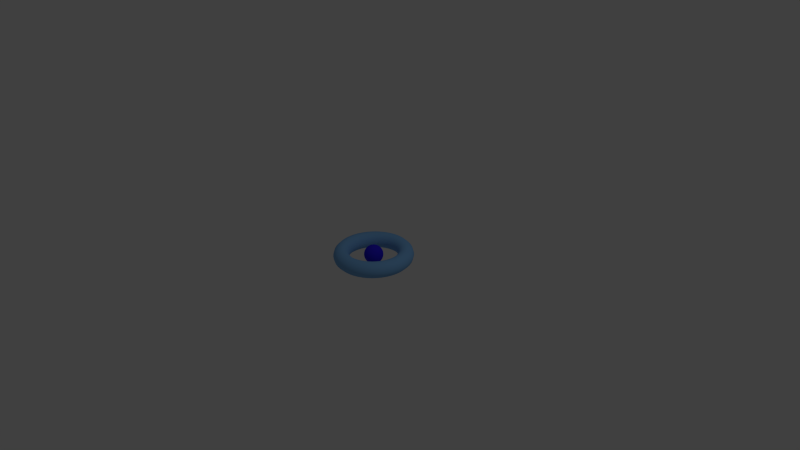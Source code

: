 # Source: palm.blend  (saved by Blender 2.73.0; exported with 4.5.12 LTS)
import bpy
from mathutils import Matrix  # noqa: F401  (used for matrix-valued properties, if any)

bpy.ops.wm.read_factory_settings(use_empty=True)
scene = bpy.context.scene
scene.name = 'Scene'

# ---- collections
col_collection_1 = bpy.data.collections.new('Collection 1'); scene.collection.children.link(col_collection_1)

# ---- materials (node trees are filled in below, after node groups)
mat_material_001 = bpy.data.materials.new('Material.001')
mat_material_001.alpha_threshold = 0.0
mat_material_001.use_transparent_shadow = False
mat_material_001.diffuse_color = (0.1999, 0.45, 0.8, 1.0)
mat_material_001.roughness = 0.5
mat_ballmaterial = bpy.data.materials.new('ballMaterial')
mat_ballmaterial.alpha_threshold = 0.0
mat_ballmaterial.use_transparent_shadow = False
mat_ballmaterial.diffuse_color = (0.03413, 0.01829, 0.8, 1.0)
mat_ballmaterial.specular_color = (0.114, 0.1127, 1.0)
mat_ballmaterial.roughness = 0.5

# ---- material node trees

# ---- world
world_world = bpy.data.worlds.new('World'); scene.world = world_world
world_world.color = (0.05088, 0.05088, 0.05088)
world_world.use_sun_shadow = False
world_world.sun_shadow_jitter_overblur = 0.0
world_world.cycles.sampling_method = 'MANUAL'
world_world.cycles.sample_map_resolution = 256

# ---- cameras
cam_camera = bpy.data.cameras.new('Camera')
cam_camera.clip_end = 100.0
cam_camera.lens = 35.0
cam_camera.sensor_width = 32.0
cam_camera.sensor_height = 18.0
cam_camera.ortho_scale = 7.314
cam_camera.dof.focus_distance = 0.0
cam_camera.dof.aperture_fstop = 128.0

# ---- lights
light_lamp = bpy.data.lights.new('Lamp', 'POINT')
light_lamp.transmission_factor = 0.0
light_lamp.cutoff_distance = 30.0
light_lamp.energy = 100.0
light_lamp.shadow_buffer_clip_start = 1.001
light_lamp.shadow_soft_size = 0.1
light_lamp.shadow_maximum_resolution = 0.006
light_lamp.use_absolute_resolution = True
light_lamp.cycles.use_multiple_importance_sampling = False

# ---- meshes
me_torus = bpy.data.meshes.new('Torus')
me_torus.from_pydata([(0.5191, 3.771e-08, -3.025e-10), (0.5052, 3.771e-08, 0.05191), (0.4672, 3.771e-08, 0.08991), (0.4153, 3.771e-08, 0.1038), (0.3634, 3.771e-08, 0.08991), (0.3254, 3.771e-08, 0.05191), (0.3115, 3.771e-08, -3.025e-10), (0.3254, 3.771e-08, -0.05191), (0.3634, 3.771e-08, -0.08991), (0.4153, 3.771e-08, -0.1038), (0.4672, 3.771e-08, -0.08991), (0.5052, 3.771e-08, -0.05191), (0.5147, 0.06776, -3.025e-10), (0.5009, 0.06594, 0.05191), (0.4632, 0.06098, 0.08991), (0.4117, 0.05421, 0.1038), (0.3603, 0.04743, 0.08991), (0.3226, 0.04247, 0.05191), (0.3088, 0.04065, -3.025e-10), (0.3226, 0.04247, -0.05191), (0.3603, 0.04743, -0.08991), (0.4117, 0.05421, -0.1038), (0.4632, 0.06098, -0.08991), (0.5009, 0.06594, -0.05191), (0.5014, 0.1344, -3.025e-10), (0.488, 0.1308, 0.05191), (0.4513, 0.1209, 0.08991), (0.4011, 0.1075, 0.1038), (0.351, 0.09405, 0.08991), (0.3143, 0.08421, 0.05191), (0.3009, 0.08061, -3.025e-10), (0.3143, 0.08421, -0.05191), (0.351, 0.09405, -0.08991), (0.4011, 0.1075, -0.1038), (0.4513, 0.1209, -0.08991), (0.488, 0.1308, -0.05191), (0.4796, 0.1987, -3.025e-10), (0.4667, 0.1933, 0.05191), (0.4316, 0.1788, 0.08991), (0.3837, 0.1589, 0.1038), (0.3357, 0.1391, 0.08991), (0.3006, 0.1245, 0.05191), (0.2878, 0.1192, -3.025e-10), (0.3006, 0.1245, -0.05191), (0.3357, 0.1391, -0.08991), (0.3837, 0.1589, -0.1038), (0.4316, 0.1788, -0.08991), (0.4667, 0.1933, -0.05191), (0.4496, 0.2596, -3.025e-10), (0.4375, 0.2526, 0.05191), (0.4046, 0.2336, 0.08991), (0.3597, 0.2076, 0.1038), (0.3147, 0.1817, 0.08991), (0.2818, 0.1627, 0.05191), (0.2697, 0.1557, -3.025e-10), (0.2818, 0.1627, -0.05191), (0.3147, 0.1817, -0.08991), (0.3597, 0.2076, -0.1038), (0.4046, 0.2336, -0.08991), (0.4375, 0.2526, -0.05191), (0.4118, 0.316, -3.025e-10), (0.4008, 0.3075, 0.05191), (0.3707, 0.2844, 0.08991), (0.3295, 0.2528, 0.1038), (0.2883, 0.2212, 0.08991), (0.2581, 0.1981, 0.05191), (0.2471, 0.1896, -3.025e-10), (0.2581, 0.1981, -0.05191), (0.2883, 0.2212, -0.08991), (0.3295, 0.2528, -0.1038), (0.3707, 0.2844, -0.08991), (0.4008, 0.3075, -0.05191), (0.3671, 0.3671, -3.025e-10), (0.3572, 0.3572, 0.05191), (0.3304, 0.3304, 0.08991), (0.2937, 0.2937, 0.1038), (0.2569, 0.2569, 0.08991), (0.2301, 0.2301, 0.05191), (0.2202, 0.2202, -3.025e-10), (0.2301, 0.2301, -0.05191), (0.2569, 0.2569, -0.08991), (0.2937, 0.2937, -0.1038), (0.3304, 0.3304, -0.08991), (0.3572, 0.3572, -0.05191), (0.316, 0.4118, -3.025e-10), (0.3075, 0.4008, 0.05191), (0.2844, 0.3707, 0.08991), (0.2528, 0.3295, 0.1038), (0.2212, 0.2883, 0.08991), (0.1981, 0.2581, 0.05191), (0.1896, 0.2471, -3.025e-10), (0.1981, 0.2581, -0.05191), (0.2212, 0.2883, -0.08991), (0.2528, 0.3295, -0.1038), (0.2844, 0.3707, -0.08991), (0.3075, 0.4008, -0.05191), (0.2596, 0.4496, -3.025e-10), (0.2526, 0.4375, 0.05191), (0.2336, 0.4046, 0.08991), (0.2076, 0.3597, 0.1038), (0.1817, 0.3147, 0.08991), (0.1627, 0.2818, 0.05191), (0.1557, 0.2697, -3.025e-10), (0.1627, 0.2818, -0.05191), (0.1817, 0.3147, -0.08991), (0.2076, 0.3597, -0.1038), (0.2336, 0.4046, -0.08991), (0.2526, 0.4375, -0.05191), (0.1987, 0.4796, -3.025e-10), (0.1933, 0.4667, 0.05191), (0.1788, 0.4316, 0.08991), (0.1589, 0.3837, 0.1038), (0.1391, 0.3357, 0.08991), (0.1245, 0.3006, 0.05191), (0.1192, 0.2878, -3.025e-10), (0.1245, 0.3006, -0.05191), (0.1391, 0.3357, -0.08991), (0.1589, 0.3837, -0.1038), (0.1788, 0.4316, -0.08991), (0.1933, 0.4667, -0.05191), (0.1344, 0.5014, -3.025e-10), (0.1308, 0.488, 0.05191), (0.1209, 0.4513, 0.08991), (0.1075, 0.4011, 0.1038), (0.09405, 0.351, 0.08991), (0.08421, 0.3143, 0.05191), (0.08061, 0.3009, -3.025e-10), (0.08421, 0.3143, -0.05191), (0.09405, 0.351, -0.08991), (0.1075, 0.4011, -0.1038), (0.1209, 0.4513, -0.08991), (0.1308, 0.488, -0.05191), (0.06776, 0.5147, -3.025e-10), (0.06594, 0.5009, 0.05191), (0.06098, 0.4632, 0.08991), (0.05421, 0.4117, 0.1038), (0.04743, 0.3603, 0.08991), (0.04247, 0.3226, 0.05191), (0.04065, 0.3088, -3.025e-10), (0.04247, 0.3226, -0.05191), (0.04743, 0.3603, -0.08991), (0.05421, 0.4117, -0.1038), (0.06098, 0.4632, -0.08991), (0.06594, 0.5009, -0.05191), (1.919e-08, 0.5191, -3.025e-10), (4.394e-08, 0.5052, 0.05191), (4.394e-08, 0.4672, 0.08991), (3.156e-08, 0.4153, 0.1038), (3.156e-08, 0.3634, 0.08991), (1.919e-08, 0.3254, 0.05191), (3.156e-08, 0.3115, -3.025e-10), (1.919e-08, 0.3254, -0.05191), (3.156e-08, 0.3634, -0.08991), (3.156e-08, 0.4153, -0.1038), (4.394e-08, 0.4672, -0.08991), (4.394e-08, 0.5052, -0.05191), (-0.06776, 0.5147, -3.025e-10), (-0.06594, 0.5009, 0.05191), (-0.06098, 0.4632, 0.08991), (-0.05421, 0.4117, 0.1038), (-0.04743, 0.3603, 0.08991), (-0.04247, 0.3226, 0.05191), (-0.04065, 0.3088, -3.025e-10), (-0.04247, 0.3226, -0.05191), (-0.04743, 0.3603, -0.08991), (-0.05421, 0.4117, -0.1038), (-0.06098, 0.4632, -0.08991), (-0.06594, 0.5009, -0.05191), (-0.1344, 0.5014, -3.025e-10), (-0.1308, 0.488, 0.05191), (-0.1209, 0.4513, 0.08991), (-0.1075, 0.4011, 0.1038), (-0.09405, 0.351, 0.08991), (-0.08421, 0.3143, 0.05191), (-0.08061, 0.3009, -3.025e-10), (-0.08421, 0.3143, -0.05191), (-0.09405, 0.351, -0.08991), (-0.1075, 0.4011, -0.1038), (-0.1209, 0.4513, -0.08991), (-0.1308, 0.488, -0.05191), (-0.1987, 0.4796, -3.025e-10), (-0.1933, 0.4667, 0.05191), (-0.1788, 0.4316, 0.08991), (-0.1589, 0.3837, 0.1038), (-0.1391, 0.3357, 0.08991), (-0.1245, 0.3006, 0.05191), (-0.1192, 0.2878, -3.025e-10), (-0.1245, 0.3006, -0.05191), (-0.1391, 0.3357, -0.08991), (-0.1589, 0.3837, -0.1038), (-0.1788, 0.4316, -0.08991), (-0.1933, 0.4667, -0.05191), (-0.2596, 0.4496, -3.025e-10), (-0.2526, 0.4375, 0.05191), (-0.2336, 0.4046, 0.08991), (-0.2076, 0.3597, 0.1038), (-0.1817, 0.3147, 0.08991), (-0.1627, 0.2818, 0.05191), (-0.1557, 0.2697, -3.025e-10), (-0.1627, 0.2818, -0.05191), (-0.1817, 0.3147, -0.08991), (-0.2076, 0.3597, -0.1038), (-0.2336, 0.4046, -0.08991), (-0.2526, 0.4375, -0.05191), (-0.316, 0.4118, -3.025e-10), (-0.3075, 0.4008, 0.05191), (-0.2844, 0.3707, 0.08991), (-0.2528, 0.3295, 0.1038), (-0.2212, 0.2883, 0.08991), (-0.1981, 0.2581, 0.05191), (-0.1896, 0.2471, -3.025e-10), (-0.1981, 0.2581, -0.05191), (-0.2212, 0.2883, -0.08991), (-0.2528, 0.3295, -0.1038), (-0.2844, 0.3707, -0.08991), (-0.3075, 0.4008, -0.05191), (-0.3671, 0.3671, -3.025e-10), (-0.3572, 0.3572, 0.05191), (-0.3304, 0.3304, 0.08991), (-0.2937, 0.2937, 0.1038), (-0.2569, 0.2569, 0.08991), (-0.2301, 0.2301, 0.05191), (-0.2202, 0.2202, -3.025e-10), (-0.2301, 0.2301, -0.05191), (-0.2569, 0.2569, -0.08991), (-0.2937, 0.2937, -0.1038), (-0.3304, 0.3304, -0.08991), (-0.3572, 0.3572, -0.05191), (-0.4118, 0.316, -3.025e-10), (-0.4008, 0.3075, 0.05191), (-0.3707, 0.2844, 0.08991), (-0.3295, 0.2528, 0.1038), (-0.2883, 0.2212, 0.08991), (-0.2581, 0.1981, 0.05191), (-0.2471, 0.1896, -3.025e-10), (-0.2581, 0.1981, -0.05191), (-0.2883, 0.2212, -0.08991), (-0.3295, 0.2528, -0.1038), (-0.3707, 0.2844, -0.08991), (-0.4008, 0.3075, -0.05191), (-0.4496, 0.2596, -3.025e-10), (-0.4375, 0.2526, 0.05191), (-0.4046, 0.2336, 0.08991), (-0.3597, 0.2076, 0.1038), (-0.3147, 0.1817, 0.08991), (-0.2818, 0.1627, 0.05191), (-0.2697, 0.1557, -3.025e-10), (-0.2818, 0.1627, -0.05191), (-0.3147, 0.1817, -0.08991), (-0.3597, 0.2076, -0.1038), (-0.4046, 0.2336, -0.08991), (-0.4375, 0.2526, -0.05191), (-0.4796, 0.1987, -3.025e-10), (-0.4667, 0.1933, 0.05191), (-0.4316, 0.1788, 0.08991), (-0.3837, 0.1589, 0.1038), (-0.3357, 0.1391, 0.08991), (-0.3006, 0.1245, 0.05191), (-0.2878, 0.1192, -3.025e-10), (-0.3006, 0.1245, -0.05191), (-0.3357, 0.1391, -0.08991), (-0.3837, 0.1589, -0.1038), (-0.4316, 0.1788, -0.08991), (-0.4667, 0.1933, -0.05191), (-0.5014, 0.1344, -3.025e-10), (-0.488, 0.1308, 0.05191), (-0.4513, 0.1209, 0.08991), (-0.4011, 0.1075, 0.1038), (-0.351, 0.09405, 0.08991), (-0.3143, 0.08421, 0.05191), (-0.3009, 0.08061, -3.025e-10), (-0.3143, 0.08421, -0.05191), (-0.351, 0.09405, -0.08991), (-0.4011, 0.1075, -0.1038), (-0.4513, 0.1209, -0.08991), (-0.488, 0.1308, -0.05191), (-0.5147, 0.06776, -3.025e-10), (-0.5009, 0.06594, 0.05191), (-0.4632, 0.06098, 0.08991), (-0.4117, 0.05421, 0.1038), (-0.3603, 0.04743, 0.08991), (-0.3226, 0.04247, 0.05191), (-0.3088, 0.04065, -3.025e-10), (-0.3226, 0.04247, -0.05191), (-0.3603, 0.04743, -0.08991), (-0.4117, 0.05421, -0.1038), (-0.4632, 0.06098, -0.08991), (-0.5009, 0.06594, -0.05191), (-0.5191, 8.309e-08, -3.025e-10), (-0.5052, 8.188e-08, 0.05191), (-0.4672, 7.855e-08, 0.08991), (-0.4153, 7.402e-08, 0.1038), (-0.3634, 6.948e-08, 0.08991), (-0.3254, 6.616e-08, 0.05191), (-0.3115, 6.494e-08, -3.025e-10), (-0.3254, 6.616e-08, -0.05191), (-0.3634, 6.948e-08, -0.08991), (-0.4153, 7.402e-08, -0.1038), (-0.4672, 7.855e-08, -0.08991), (-0.5052, 8.188e-08, -0.05191), (-0.5147, -0.06776, -3.025e-10), (-0.5009, -0.06594, 0.05191), (-0.4632, -0.06098, 0.08991), (-0.4117, -0.05421, 0.1038), (-0.3603, -0.04743, 0.08991), (-0.3226, -0.04247, 0.05191), (-0.3088, -0.04065, -3.025e-10), (-0.3226, -0.04247, -0.05191), (-0.3603, -0.04743, -0.08991), (-0.4117, -0.05421, -0.1038), (-0.4632, -0.06098, -0.08991), (-0.5009, -0.06594, -0.05191), (-0.5014, -0.1344, -3.025e-10), (-0.488, -0.1308, 0.05191), (-0.4513, -0.1209, 0.08991), (-0.4011, -0.1075, 0.1038), (-0.351, -0.09405, 0.08991), (-0.3143, -0.08421, 0.05191), (-0.3009, -0.08061, -3.025e-10), (-0.3143, -0.08421, -0.05191), (-0.351, -0.09405, -0.08991), (-0.4011, -0.1075, -0.1038), (-0.4513, -0.1209, -0.08991), (-0.488, -0.1308, -0.05191), (-0.4796, -0.1987, -3.025e-10), (-0.4667, -0.1933, 0.05191), (-0.4316, -0.1788, 0.08991), (-0.3837, -0.1589, 0.1038), (-0.3357, -0.1391, 0.08991), (-0.3006, -0.1245, 0.05191), (-0.2878, -0.1192, -3.025e-10), (-0.3006, -0.1245, -0.05191), (-0.3357, -0.1391, -0.08991), (-0.3837, -0.1589, -0.1038), (-0.4316, -0.1788, -0.08991), (-0.4667, -0.1933, -0.05191), (-0.4496, -0.2596, -3.025e-10), (-0.4375, -0.2526, 0.05191), (-0.4046, -0.2336, 0.08991), (-0.3597, -0.2076, 0.1038), (-0.3147, -0.1817, 0.08991), (-0.2818, -0.1627, 0.05191), (-0.2697, -0.1557, -3.025e-10), (-0.2818, -0.1627, -0.05191), (-0.3147, -0.1817, -0.08991), (-0.3597, -0.2076, -0.1038), (-0.4046, -0.2336, -0.08991), (-0.4375, -0.2526, -0.05191), (-0.4118, -0.316, -3.025e-10), (-0.4008, -0.3075, 0.05191), (-0.3707, -0.2844, 0.08991), (-0.3295, -0.2528, 0.1038), (-0.2883, -0.2212, 0.08991), (-0.2581, -0.1981, 0.05191), (-0.2471, -0.1896, -3.025e-10), (-0.2581, -0.1981, -0.05191), (-0.2883, -0.2212, -0.08991), (-0.3295, -0.2528, -0.1038), (-0.3707, -0.2844, -0.08991), (-0.4008, -0.3075, -0.05191), (-0.3671, -0.3671, -3.025e-10), (-0.3572, -0.3572, 0.05191), (-0.3304, -0.3304, 0.08991), (-0.2937, -0.2937, 0.1038), (-0.2569, -0.2569, 0.08991), (-0.2301, -0.2301, 0.05191), (-0.2202, -0.2202, -3.025e-10), (-0.2301, -0.2301, -0.05191), (-0.2569, -0.2569, -0.08991), (-0.2937, -0.2937, -0.1038), (-0.3304, -0.3304, -0.08991), (-0.3572, -0.3572, -0.05191), (-0.316, -0.4118, -3.025e-10), (-0.3075, -0.4008, 0.05191), (-0.2844, -0.3707, 0.08991), (-0.2528, -0.3295, 0.1038), (-0.2212, -0.2883, 0.08991), (-0.1981, -0.2581, 0.05191), (-0.1896, -0.2471, -3.025e-10), (-0.1981, -0.2581, -0.05191), (-0.2212, -0.2883, -0.08991), (-0.2528, -0.3295, -0.1038), (-0.2844, -0.3707, -0.08991), (-0.3075, -0.4008, -0.05191), (-0.2596, -0.4496, -3.025e-10), (-0.2526, -0.4375, 0.05191), (-0.2336, -0.4046, 0.08991), (-0.2076, -0.3597, 0.1038), (-0.1817, -0.3147, 0.08991), (-0.1627, -0.2818, 0.05191), (-0.1557, -0.2697, -3.025e-10), (-0.1627, -0.2818, -0.05191), (-0.1817, -0.3147, -0.08991), (-0.2076, -0.3597, -0.1038), (-0.2336, -0.4046, -0.08991), (-0.2526, -0.4375, -0.05191), (-0.1987, -0.4796, -3.025e-10), (-0.1933, -0.4667, 0.05191), (-0.1788, -0.4316, 0.08991), (-0.1589, -0.3837, 0.1038), (-0.1391, -0.3357, 0.08991), (-0.1245, -0.3006, 0.05191), (-0.1192, -0.2878, -3.025e-10), (-0.1245, -0.3006, -0.05191), (-0.1391, -0.3357, -0.08991), (-0.1589, -0.3837, -0.1038), (-0.1788, -0.4316, -0.08991), (-0.1933, -0.4667, -0.05191), (-0.1344, -0.5014, -3.025e-10), (-0.1308, -0.488, 0.05191), (-0.1209, -0.4513, 0.08991), (-0.1075, -0.4011, 0.1038), (-0.09405, -0.351, 0.08991), (-0.08421, -0.3143, 0.05191), (-0.08061, -0.3009, -3.025e-10), (-0.08421, -0.3143, -0.05191), (-0.09405, -0.351, -0.08991), (-0.1075, -0.4011, -0.1038), (-0.1209, -0.4513, -0.08991), (-0.1308, -0.488, -0.05191), (-0.06776, -0.5147, -3.025e-10), (-0.06594, -0.5009, 0.05191), (-0.06098, -0.4632, 0.08991), (-0.05421, -0.4117, 0.1038), (-0.04743, -0.3603, 0.08991), (-0.04247, -0.3226, 0.05191), (-0.04065, -0.3088, -3.025e-10), (-0.04247, -0.3226, -0.05191), (-0.04743, -0.3603, -0.08991), (-0.05421, -0.4117, -0.1038), (-0.06098, -0.4632, -0.08991), (-0.06594, -0.5009, -0.05191), (1.919e-08, -0.5191, -3.025e-10), (4.394e-08, -0.5052, 0.05191), (4.394e-08, -0.4672, 0.08991), (3.156e-08, -0.4153, 0.1038), (3.156e-08, -0.3634, 0.08991), (1.919e-08, -0.3254, 0.05191), (3.156e-08, -0.3115, -3.025e-10), (1.919e-08, -0.3254, -0.05191), (3.156e-08, -0.3634, -0.08991), (3.156e-08, -0.4153, -0.1038), (4.394e-08, -0.4672, -0.08991), (4.394e-08, -0.5052, -0.05191), (0.06776, -0.5147, -3.025e-10), (0.06594, -0.5009, 0.05191), (0.06098, -0.4632, 0.08991), (0.05421, -0.4117, 0.1038), (0.04743, -0.3603, 0.08991), (0.04247, -0.3226, 0.05191), (0.04065, -0.3088, -3.025e-10), (0.04247, -0.3226, -0.05191), (0.04743, -0.3603, -0.08991), (0.05421, -0.4117, -0.1038), (0.06098, -0.4632, -0.08991), (0.06594, -0.5009, -0.05191), (0.1344, -0.5014, -3.025e-10), (0.1308, -0.488, 0.05191), (0.1209, -0.4513, 0.08991), (0.1075, -0.4011, 0.1038), (0.09405, -0.351, 0.08991), (0.08421, -0.3143, 0.05191), (0.08061, -0.3009, -3.025e-10), (0.08421, -0.3143, -0.05191), (0.09405, -0.351, -0.08991), (0.1075, -0.4011, -0.1038), (0.1209, -0.4513, -0.08991), (0.1308, -0.488, -0.05191), (0.1987, -0.4796, -3.025e-10), (0.1933, -0.4667, 0.05191), (0.1788, -0.4316, 0.08991), (0.1589, -0.3837, 0.1038), (0.1391, -0.3357, 0.08991), (0.1245, -0.3006, 0.05191), (0.1192, -0.2878, -3.025e-10), (0.1245, -0.3006, -0.05191), (0.1391, -0.3357, -0.08991), (0.1589, -0.3837, -0.1038), (0.1788, -0.4316, -0.08991), (0.1933, -0.4667, -0.05191), (0.2596, -0.4496, -3.025e-10), (0.2526, -0.4375, 0.05191), (0.2336, -0.4046, 0.08991), (0.2076, -0.3597, 0.1038), (0.1817, -0.3147, 0.08991), (0.1627, -0.2818, 0.05191), (0.1557, -0.2697, -3.025e-10), (0.1627, -0.2818, -0.05191), (0.1817, -0.3147, -0.08991), (0.2076, -0.3597, -0.1038), (0.2336, -0.4046, -0.08991), (0.2526, -0.4375, -0.05191), (0.316, -0.4118, -3.025e-10), (0.3075, -0.4008, 0.05191), (0.2844, -0.3707, 0.08991), (0.2528, -0.3295, 0.1038), (0.2212, -0.2883, 0.08991), (0.1981, -0.2581, 0.05191), (0.1896, -0.2471, -3.025e-10), (0.1981, -0.2581, -0.05191), (0.2212, -0.2883, -0.08991), (0.2528, -0.3295, -0.1038), (0.2844, -0.3707, -0.08991), (0.3075, -0.4008, -0.05191), (0.3671, -0.3671, -3.025e-10), (0.3572, -0.3572, 0.05191), (0.3304, -0.3304, 0.08991), (0.2937, -0.2937, 0.1038), (0.2569, -0.2569, 0.08991), (0.2301, -0.2301, 0.05191), (0.2202, -0.2202, -3.025e-10), (0.2301, -0.2301, -0.05191), (0.2569, -0.2569, -0.08991), (0.2937, -0.2937, -0.1038), (0.3304, -0.3304, -0.08991), (0.3572, -0.3572, -0.05191), (0.4118, -0.316, -3.025e-10), (0.4008, -0.3075, 0.05191), (0.3707, -0.2844, 0.08991), (0.3295, -0.2528, 0.1038), (0.2883, -0.2212, 0.08991), (0.2581, -0.1981, 0.05191), (0.2471, -0.1896, -3.025e-10), (0.2581, -0.1981, -0.05191), (0.2883, -0.2212, -0.08991), (0.3295, -0.2528, -0.1038), (0.3707, -0.2844, -0.08991), (0.4008, -0.3075, -0.05191), (0.4496, -0.2596, -3.025e-10), (0.4375, -0.2526, 0.05191), (0.4046, -0.2336, 0.08991), (0.3597, -0.2076, 0.1038), (0.3147, -0.1817, 0.08991), (0.2818, -0.1627, 0.05191), (0.2697, -0.1557, -3.025e-10), (0.2818, -0.1627, -0.05191), (0.3147, -0.1817, -0.08991), (0.3597, -0.2076, -0.1038), (0.4046, -0.2336, -0.08991), (0.4375, -0.2526, -0.05191), (0.4796, -0.1987, -3.025e-10), (0.4667, -0.1933, 0.05191), (0.4316, -0.1788, 0.08991), (0.3837, -0.1589, 0.1038), (0.3357, -0.1391, 0.08991), (0.3006, -0.1245, 0.05191), (0.2878, -0.1192, -3.025e-10), (0.3006, -0.1245, -0.05191), (0.3357, -0.1391, -0.08991), (0.3837, -0.1589, -0.1038), (0.4316, -0.1788, -0.08991), (0.4667, -0.1933, -0.05191), (0.5014, -0.1344, -3.025e-10), (0.488, -0.1308, 0.05191), (0.4513, -0.1209, 0.08991), (0.4011, -0.1075, 0.1038), (0.351, -0.09405, 0.08991), (0.3143, -0.08421, 0.05191), (0.3009, -0.08061, -3.025e-10), (0.3143, -0.08421, -0.05191), (0.351, -0.09405, -0.08991), (0.4011, -0.1075, -0.1038), (0.4513, -0.1209, -0.08991), (0.488, -0.1308, -0.05191), (0.5147, -0.06776, -3.025e-10), (0.5009, -0.06594, 0.05191), (0.4632, -0.06098, 0.08991), (0.4117, -0.05421, 0.1038), (0.3603, -0.04743, 0.08991), (0.3226, -0.04247, 0.05191), (0.3088, -0.04065, -3.025e-10), (0.3226, -0.04247, -0.05191), (0.3603, -0.04743, -0.08991), (0.4117, -0.05421, -0.1038), (0.4632, -0.06098, -0.08991), (0.5009, -0.06594, -0.05191)], [], [(0, 12, 13, 1), (1, 13, 14, 2), (2, 14, 15, 3), (3, 15, 16, 4), (4, 16, 17, 5), (5, 17, 18, 6), (6, 18, 19, 7), (7, 19, 20, 8), (8, 20, 21, 9), (9, 21, 22, 10), (10, 22, 23, 11), (0, 11, 23, 12), (12, 24, 25, 13), (13, 25, 26, 14), (14, 26, 27, 15), (15, 27, 28, 16), (16, 28, 29, 17), (17, 29, 30, 18), (18, 30, 31, 19), (19, 31, 32, 20), (20, 32, 33, 21), (21, 33, 34, 22), (22, 34, 35, 23), (23, 35, 24, 12), (24, 36, 37, 25), (25, 37, 38, 26), (26, 38, 39, 27), (27, 39, 40, 28), (28, 40, 41, 29), (29, 41, 42, 30), (30, 42, 43, 31), (31, 43, 44, 32), (32, 44, 45, 33), (33, 45, 46, 34), (34, 46, 47, 35), (35, 47, 36, 24), (36, 48, 49, 37), (37, 49, 50, 38), (38, 50, 51, 39), (39, 51, 52, 40), (40, 52, 53, 41), (41, 53, 54, 42), (42, 54, 55, 43), (43, 55, 56, 44), (44, 56, 57, 45), (45, 57, 58, 46), (46, 58, 59, 47), (47, 59, 48, 36), (48, 60, 61, 49), (49, 61, 62, 50), (50, 62, 63, 51), (51, 63, 64, 52), (52, 64, 65, 53), (53, 65, 66, 54), (54, 66, 67, 55), (55, 67, 68, 56), (56, 68, 69, 57), (57, 69, 70, 58), (58, 70, 71, 59), (59, 71, 60, 48), (60, 72, 73, 61), (61, 73, 74, 62), (62, 74, 75, 63), (63, 75, 76, 64), (64, 76, 77, 65), (65, 77, 78, 66), (66, 78, 79, 67), (67, 79, 80, 68), (68, 80, 81, 69), (69, 81, 82, 70), (70, 82, 83, 71), (71, 83, 72, 60), (72, 84, 85, 73), (73, 85, 86, 74), (74, 86, 87, 75), (75, 87, 88, 76), (76, 88, 89, 77), (77, 89, 90, 78), (78, 90, 91, 79), (79, 91, 92, 80), (80, 92, 93, 81), (81, 93, 94, 82), (82, 94, 95, 83), (83, 95, 84, 72), (84, 96, 97, 85), (85, 97, 98, 86), (86, 98, 99, 87), (87, 99, 100, 88), (88, 100, 101, 89), (89, 101, 102, 90), (90, 102, 103, 91), (91, 103, 104, 92), (92, 104, 105, 93), (93, 105, 106, 94), (94, 106, 107, 95), (95, 107, 96, 84), (96, 108, 109, 97), (97, 109, 110, 98), (98, 110, 111, 99), (99, 111, 112, 100), (100, 112, 113, 101), (101, 113, 114, 102), (102, 114, 115, 103), (103, 115, 116, 104), (104, 116, 117, 105), (105, 117, 118, 106), (106, 118, 119, 107), (107, 119, 108, 96), (108, 120, 121, 109), (109, 121, 122, 110), (110, 122, 123, 111), (111, 123, 124, 112), (112, 124, 125, 113), (113, 125, 126, 114), (114, 126, 127, 115), (115, 127, 128, 116), (116, 128, 129, 117), (117, 129, 130, 118), (118, 130, 131, 119), (119, 131, 120, 108), (120, 132, 133, 121), (121, 133, 134, 122), (122, 134, 135, 123), (123, 135, 136, 124), (124, 136, 137, 125), (125, 137, 138, 126), (126, 138, 139, 127), (127, 139, 140, 128), (128, 140, 141, 129), (129, 141, 142, 130), (130, 142, 143, 131), (131, 143, 132, 120), (132, 144, 145, 133), (133, 145, 146, 134), (134, 146, 147, 135), (135, 147, 148, 136), (136, 148, 149, 137), (137, 149, 150, 138), (138, 150, 151, 139), (139, 151, 152, 140), (140, 152, 153, 141), (141, 153, 154, 142), (142, 154, 155, 143), (143, 155, 144, 132), (144, 156, 157, 145), (145, 157, 158, 146), (146, 158, 159, 147), (147, 159, 160, 148), (148, 160, 161, 149), (149, 161, 162, 150), (150, 162, 163, 151), (151, 163, 164, 152), (152, 164, 165, 153), (153, 165, 166, 154), (154, 166, 167, 155), (155, 167, 156, 144), (156, 168, 169, 157), (157, 169, 170, 158), (158, 170, 171, 159), (159, 171, 172, 160), (160, 172, 173, 161), (161, 173, 174, 162), (162, 174, 175, 163), (163, 175, 176, 164), (164, 176, 177, 165), (165, 177, 178, 166), (166, 178, 179, 167), (167, 179, 168, 156), (168, 180, 181, 169), (169, 181, 182, 170), (170, 182, 183, 171), (171, 183, 184, 172), (172, 184, 185, 173), (173, 185, 186, 174), (174, 186, 187, 175), (175, 187, 188, 176), (176, 188, 189, 177), (177, 189, 190, 178), (178, 190, 191, 179), (179, 191, 180, 168), (180, 192, 193, 181), (181, 193, 194, 182), (182, 194, 195, 183), (183, 195, 196, 184), (184, 196, 197, 185), (185, 197, 198, 186), (186, 198, 199, 187), (187, 199, 200, 188), (188, 200, 201, 189), (189, 201, 202, 190), (190, 202, 203, 191), (191, 203, 192, 180), (192, 204, 205, 193), (193, 205, 206, 194), (194, 206, 207, 195), (195, 207, 208, 196), (196, 208, 209, 197), (197, 209, 210, 198), (198, 210, 211, 199), (199, 211, 212, 200), (200, 212, 213, 201), (201, 213, 214, 202), (202, 214, 215, 203), (203, 215, 204, 192), (204, 216, 217, 205), (205, 217, 218, 206), (206, 218, 219, 207), (207, 219, 220, 208), (208, 220, 221, 209), (209, 221, 222, 210), (210, 222, 223, 211), (211, 223, 224, 212), (212, 224, 225, 213), (213, 225, 226, 214), (214, 226, 227, 215), (215, 227, 216, 204), (216, 228, 229, 217), (217, 229, 230, 218), (218, 230, 231, 219), (219, 231, 232, 220), (220, 232, 233, 221), (221, 233, 234, 222), (222, 234, 235, 223), (223, 235, 236, 224), (224, 236, 237, 225), (225, 237, 238, 226), (226, 238, 239, 227), (227, 239, 228, 216), (228, 240, 241, 229), (229, 241, 242, 230), (230, 242, 243, 231), (231, 243, 244, 232), (232, 244, 245, 233), (233, 245, 246, 234), (234, 246, 247, 235), (235, 247, 248, 236), (236, 248, 249, 237), (237, 249, 250, 238), (238, 250, 251, 239), (239, 251, 240, 228), (240, 252, 253, 241), (241, 253, 254, 242), (242, 254, 255, 243), (243, 255, 256, 244), (244, 256, 257, 245), (245, 257, 258, 246), (246, 258, 259, 247), (247, 259, 260, 248), (248, 260, 261, 249), (249, 261, 262, 250), (250, 262, 263, 251), (251, 263, 252, 240), (252, 264, 265, 253), (253, 265, 266, 254), (254, 266, 267, 255), (255, 267, 268, 256), (256, 268, 269, 257), (257, 269, 270, 258), (258, 270, 271, 259), (259, 271, 272, 260), (260, 272, 273, 261), (261, 273, 274, 262), (262, 274, 275, 263), (263, 275, 264, 252), (264, 276, 277, 265), (265, 277, 278, 266), (266, 278, 279, 267), (267, 279, 280, 268), (268, 280, 281, 269), (269, 281, 282, 270), (270, 282, 283, 271), (271, 283, 284, 272), (272, 284, 285, 273), (273, 285, 286, 274), (274, 286, 287, 275), (275, 287, 276, 264), (276, 288, 289, 277), (277, 289, 290, 278), (278, 290, 291, 279), (279, 291, 292, 280), (280, 292, 293, 281), (281, 293, 294, 282), (282, 294, 295, 283), (283, 295, 296, 284), (284, 296, 297, 285), (285, 297, 298, 286), (286, 298, 299, 287), (287, 299, 288, 276), (288, 300, 301, 289), (289, 301, 302, 290), (290, 302, 303, 291), (291, 303, 304, 292), (292, 304, 305, 293), (293, 305, 306, 294), (294, 306, 307, 295), (295, 307, 308, 296), (296, 308, 309, 297), (297, 309, 310, 298), (298, 310, 311, 299), (299, 311, 300, 288), (300, 312, 313, 301), (301, 313, 314, 302), (302, 314, 315, 303), (303, 315, 316, 304), (304, 316, 317, 305), (305, 317, 318, 306), (306, 318, 319, 307), (307, 319, 320, 308), (308, 320, 321, 309), (309, 321, 322, 310), (310, 322, 323, 311), (311, 323, 312, 300), (312, 324, 325, 313), (313, 325, 326, 314), (314, 326, 327, 315), (315, 327, 328, 316), (316, 328, 329, 317), (317, 329, 330, 318), (318, 330, 331, 319), (319, 331, 332, 320), (320, 332, 333, 321), (321, 333, 334, 322), (322, 334, 335, 323), (323, 335, 324, 312), (324, 336, 337, 325), (325, 337, 338, 326), (326, 338, 339, 327), (327, 339, 340, 328), (328, 340, 341, 329), (329, 341, 342, 330), (330, 342, 343, 331), (331, 343, 344, 332), (332, 344, 345, 333), (333, 345, 346, 334), (334, 346, 347, 335), (335, 347, 336, 324), (336, 348, 349, 337), (337, 349, 350, 338), (338, 350, 351, 339), (339, 351, 352, 340), (340, 352, 353, 341), (341, 353, 354, 342), (342, 354, 355, 343), (343, 355, 356, 344), (344, 356, 357, 345), (345, 357, 358, 346), (346, 358, 359, 347), (347, 359, 348, 336), (348, 360, 361, 349), (349, 361, 362, 350), (350, 362, 363, 351), (351, 363, 364, 352), (352, 364, 365, 353), (353, 365, 366, 354), (354, 366, 367, 355), (355, 367, 368, 356), (356, 368, 369, 357), (357, 369, 370, 358), (358, 370, 371, 359), (359, 371, 360, 348), (360, 372, 373, 361), (361, 373, 374, 362), (362, 374, 375, 363), (363, 375, 376, 364), (364, 376, 377, 365), (365, 377, 378, 366), (366, 378, 379, 367), (367, 379, 380, 368), (368, 380, 381, 369), (369, 381, 382, 370), (370, 382, 383, 371), (371, 383, 372, 360), (372, 384, 385, 373), (373, 385, 386, 374), (374, 386, 387, 375), (375, 387, 388, 376), (376, 388, 389, 377), (377, 389, 390, 378), (378, 390, 391, 379), (379, 391, 392, 380), (380, 392, 393, 381), (381, 393, 394, 382), (382, 394, 395, 383), (383, 395, 384, 372), (384, 396, 397, 385), (385, 397, 398, 386), (386, 398, 399, 387), (387, 399, 400, 388), (388, 400, 401, 389), (389, 401, 402, 390), (390, 402, 403, 391), (391, 403, 404, 392), (392, 404, 405, 393), (393, 405, 406, 394), (394, 406, 407, 395), (395, 407, 396, 384), (396, 408, 409, 397), (397, 409, 410, 398), (398, 410, 411, 399), (399, 411, 412, 400), (400, 412, 413, 401), (401, 413, 414, 402), (402, 414, 415, 403), (403, 415, 416, 404), (404, 416, 417, 405), (405, 417, 418, 406), (406, 418, 419, 407), (407, 419, 408, 396), (408, 420, 421, 409), (409, 421, 422, 410), (410, 422, 423, 411), (411, 423, 424, 412), (412, 424, 425, 413), (413, 425, 426, 414), (414, 426, 427, 415), (415, 427, 428, 416), (416, 428, 429, 417), (417, 429, 430, 418), (418, 430, 431, 419), (419, 431, 420, 408), (420, 432, 433, 421), (421, 433, 434, 422), (422, 434, 435, 423), (423, 435, 436, 424), (424, 436, 437, 425), (425, 437, 438, 426), (426, 438, 439, 427), (427, 439, 440, 428), (428, 440, 441, 429), (429, 441, 442, 430), (430, 442, 443, 431), (431, 443, 432, 420), (432, 444, 445, 433), (433, 445, 446, 434), (434, 446, 447, 435), (435, 447, 448, 436), (436, 448, 449, 437), (437, 449, 450, 438), (438, 450, 451, 439), (439, 451, 452, 440), (440, 452, 453, 441), (441, 453, 454, 442), (442, 454, 455, 443), (443, 455, 444, 432), (444, 456, 457, 445), (445, 457, 458, 446), (446, 458, 459, 447), (447, 459, 460, 448), (448, 460, 461, 449), (449, 461, 462, 450), (450, 462, 463, 451), (451, 463, 464, 452), (452, 464, 465, 453), (453, 465, 466, 454), (454, 466, 467, 455), (455, 467, 456, 444), (456, 468, 469, 457), (457, 469, 470, 458), (458, 470, 471, 459), (459, 471, 472, 460), (460, 472, 473, 461), (461, 473, 474, 462), (462, 474, 475, 463), (463, 475, 476, 464), (464, 476, 477, 465), (465, 477, 478, 466), (466, 478, 479, 467), (467, 479, 468, 456), (468, 480, 481, 469), (469, 481, 482, 470), (470, 482, 483, 471), (471, 483, 484, 472), (472, 484, 485, 473), (473, 485, 486, 474), (474, 486, 487, 475), (475, 487, 488, 476), (476, 488, 489, 477), (477, 489, 490, 478), (478, 490, 491, 479), (479, 491, 480, 468), (480, 492, 493, 481), (481, 493, 494, 482), (482, 494, 495, 483), (483, 495, 496, 484), (484, 496, 497, 485), (485, 497, 498, 486), (486, 498, 499, 487), (487, 499, 500, 488), (488, 500, 501, 489), (489, 501, 502, 490), (490, 502, 503, 491), (491, 503, 492, 480), (492, 504, 505, 493), (493, 505, 506, 494), (494, 506, 507, 495), (495, 507, 508, 496), (496, 508, 509, 497), (497, 509, 510, 498), (498, 510, 511, 499), (499, 511, 512, 500), (500, 512, 513, 501), (501, 513, 514, 502), (502, 514, 515, 503), (503, 515, 504, 492), (504, 516, 517, 505), (505, 517, 518, 506), (506, 518, 519, 507), (507, 519, 520, 508), (508, 520, 521, 509), (509, 521, 522, 510), (510, 522, 523, 511), (511, 523, 524, 512), (512, 524, 525, 513), (513, 525, 526, 514), (514, 526, 527, 515), (515, 527, 516, 504), (516, 528, 529, 517), (517, 529, 530, 518), (518, 530, 531, 519), (519, 531, 532, 520), (520, 532, 533, 521), (521, 533, 534, 522), (522, 534, 535, 523), (523, 535, 536, 524), (524, 536, 537, 525), (525, 537, 538, 526), (526, 538, 539, 527), (527, 539, 528, 516), (528, 540, 541, 529), (529, 541, 542, 530), (530, 542, 543, 531), (531, 543, 544, 532), (532, 544, 545, 533), (533, 545, 546, 534), (534, 546, 547, 535), (535, 547, 548, 536), (536, 548, 549, 537), (537, 549, 550, 538), (538, 550, 551, 539), (539, 551, 540, 528), (540, 552, 553, 541), (541, 553, 554, 542), (542, 554, 555, 543), (543, 555, 556, 544), (544, 556, 557, 545), (545, 557, 558, 546), (546, 558, 559, 547), (547, 559, 560, 548), (548, 560, 561, 549), (549, 561, 562, 550), (550, 562, 563, 551), (551, 563, 552, 540), (552, 564, 565, 553), (553, 565, 566, 554), (554, 566, 567, 555), (555, 567, 568, 556), (556, 568, 569, 557), (557, 569, 570, 558), (558, 570, 571, 559), (559, 571, 572, 560), (560, 572, 573, 561), (561, 573, 574, 562), (562, 574, 575, 563), (563, 575, 564, 552), (564, 0, 1, 565), (565, 1, 2, 566), (566, 2, 3, 567), (567, 3, 4, 568), (568, 4, 5, 569), (569, 5, 6, 570), (570, 6, 7, 571), (571, 7, 8, 572), (572, 8, 9, 573), (573, 9, 10, 574), (574, 10, 11, 575), (575, 11, 0, 564)])
me_torus.polygons.foreach_set('use_smooth', [True] * 576)
me_torus.materials.append(mat_material_001)
me_torus.use_remesh_preserve_volume = False
me_torus.use_remesh_preserve_attributes = False
me_torus.use_mirror_vertex_groups = False
me_torus.update()
me_sphere = bpy.data.meshes.new('Sphere')
me_sphere.from_pydata([(-0.068, -3.779e-08, 0.3419), (-0.1334, -3.779e-08, 0.322), (-0.1937, -3.779e-08, 0.2898), (-0.2465, -3.779e-08, 0.2465), (-0.2898, -3.779e-08, 0.1937), (-0.322, -3.779e-08, 0.1334), (-0.3419, -3.779e-08, 0.068), (-0.3486, -3.779e-08, 2.676e-08), (-0.3419, -3.779e-08, -0.068), (-0.322, -3.779e-08, -0.1334), (-0.2898, -3.779e-08, -0.1937), (-0.2465, -3.779e-08, -0.2465), (-0.1937, -3.779e-08, -0.2898), (-0.1334, -3.779e-08, -0.322), (-0.068, -3.779e-08, -0.3419), (-0.06669, 0.01327, 0.3419), (-0.1308, 0.02602, 0.322), (-0.1899, 0.03778, 0.2898), (-0.2417, 0.04808, 0.2465), (-0.2842, 0.05654, 0.1937), (-0.3158, 0.06282, 0.1334), (-0.3353, 0.06669, 0.068), (-0.3419, 0.068, 2.676e-08), (-0.3353, 0.06669, -0.068), (-0.3158, 0.06282, -0.1334), (-0.2842, 0.05654, -0.1937), (-0.2417, 0.04808, -0.2465), (-0.1899, 0.03778, -0.2898), (-0.1308, 0.02602, -0.322), (-0.06669, 0.01327, -0.3419), (-0.06282, 0.02602, 0.3419), (-0.1232, 0.05105, 0.322), (-0.1789, 0.07411, 0.2898), (-0.2277, 0.09432, 0.2465), (-0.2678, 0.1109, 0.1937), (-0.2975, 0.1232, 0.1334), (-0.3158, 0.1308, 0.068), (-0.322, 0.1334, 2.676e-08), (-0.3158, 0.1308, -0.068), (-0.2975, 0.1232, -0.1334), (-0.2678, 0.1109, -0.1937), (-0.2277, 0.09432, -0.2465), (-0.1789, 0.07411, -0.2898), (-0.1232, 0.05105, -0.322), (-0.06282, 0.02602, -0.3419), (-0.05654, 0.03778, 0.3419), (-0.1109, 0.07411, 0.322), (-0.161, 0.1076, 0.2898), (-0.2049, 0.1369, 0.2465), (-0.241, 0.161, 0.1937), (-0.2678, 0.1789, 0.1334), (-0.2842, 0.1899, 0.068), (-0.2898, 0.1937, 2.676e-08), (-0.2842, 0.1899, -0.068), (-0.2678, 0.1789, -0.1334), (-0.241, 0.161, -0.1937), (-0.2049, 0.1369, -0.2465), (-0.161, 0.1076, -0.2898), (-0.1109, 0.07411, -0.322), (-0.05654, 0.03778, -0.3419), (-0.04808, 0.04808, 0.3419), (-0.09432, 0.09432, 0.322), (-0.1369, 0.1369, 0.2898), (-0.1743, 0.1743, 0.2465), (-0.2049, 0.2049, 0.1937), (-0.2277, 0.2277, 0.1334), (-0.2417, 0.2417, 0.068), (-0.2465, 0.2465, 2.676e-08), (-0.2417, 0.2417, -0.068), (-0.2277, 0.2277, -0.1334), (-0.2049, 0.2049, -0.1937), (-0.1743, 0.1743, -0.2465), (-0.1369, 0.1369, -0.2898), (-0.09432, 0.09432, -0.322), (-0.04808, 0.04808, -0.3419), (-0.03778, 0.05654, 0.3419), (-0.07411, 0.1109, 0.322), (-0.1076, 0.161, 0.2898), (-0.1369, 0.2049, 0.2465), (-0.161, 0.241, 0.1937), (-0.1789, 0.2678, 0.1334), (-0.1899, 0.2842, 0.068), (-0.1937, 0.2898, 2.676e-08), (-0.1899, 0.2842, -0.068), (-0.1789, 0.2678, -0.1334), (-0.161, 0.241, -0.1937), (-0.1369, 0.2049, -0.2465), (-0.1076, 0.161, -0.2898), (-0.07411, 0.1109, -0.322), (-0.03778, 0.05654, -0.3419), (-0.02602, 0.06282, 0.3419), (-0.05105, 0.1232, 0.322), (-0.07411, 0.1789, 0.2898), (-0.09432, 0.2277, 0.2465), (-0.1109, 0.2678, 0.1937), (-0.1232, 0.2975, 0.1334), (-0.1308, 0.3158, 0.068), (-0.1334, 0.322, 2.676e-08), (-0.1308, 0.3158, -0.068), (-0.1232, 0.2975, -0.1334), (-0.1109, 0.2678, -0.1937), (-0.09432, 0.2277, -0.2465), (-0.07411, 0.1789, -0.2898), (-0.05105, 0.1232, -0.322), (-0.02602, 0.06282, -0.3419), (-0.01327, 0.06669, 0.3419), (-0.02602, 0.1308, 0.322), (-0.03778, 0.1899, 0.2898), (-0.04808, 0.2417, 0.2465), (-0.05654, 0.2842, 0.1937), (-0.06282, 0.3158, 0.1334), (-0.06669, 0.3353, 0.068), (-0.068, 0.3419, 2.676e-08), (-0.06669, 0.3353, -0.068), (-0.06282, 0.3158, -0.1334), (-0.05654, 0.2842, -0.1937), (-0.04808, 0.2417, -0.2465), (-0.03778, 0.1899, -0.2898), (-0.02602, 0.1308, -0.322), (-0.01327, 0.06669, -0.3419), (2.399e-08, 0.068, 0.3419), (2.139e-08, 0.1334, 0.322), (1.879e-08, 0.1937, 0.2898), (2.139e-08, 0.2465, 0.2465), (2.659e-08, 0.2898, 0.1937), (5.81e-09, 0.322, 0.1334), (4.736e-08, 0.3419, 0.068), (4.217e-08, 0.3486, 2.676e-08), (4.736e-08, 0.3419, -0.068), (-9.772e-09, 0.322, -0.1334), (2.659e-08, 0.2898, -0.1937), (2.139e-08, 0.2465, -0.2465), (2.918e-08, 0.1937, -0.2898), (1.62e-08, 0.1334, -0.322), (1.75e-08, 0.068, -0.3419), (0.01327, 0.06669, 0.3419), (0.02602, 0.1308, 0.322), (0.03778, 0.1899, 0.2898), (0.04808, 0.2417, 0.2465), (0.05654, 0.2842, 0.1937), (0.06282, 0.3158, 0.1334), (0.06669, 0.3353, 0.068), (0.068, 0.3419, 2.676e-08), (0.06669, 0.3353, -0.068), (0.06282, 0.3158, -0.1334), (0.05654, 0.2842, -0.1937), (0.04808, 0.2417, -0.2465), (0.03778, 0.1899, -0.2898), (0.02602, 0.1308, -0.322), (0.01327, 0.06669, -0.3419), (0.02602, 0.06282, 0.3419), (0.05105, 0.1232, 0.322), (0.07411, 0.1789, 0.2898), (0.09432, 0.2277, 0.2465), (0.1109, 0.2678, 0.1937), (0.1232, 0.2975, 0.1334), (0.1308, 0.3158, 0.068), (0.1334, 0.322, 2.676e-08), (0.1308, 0.3158, -0.068), (0.1232, 0.2975, -0.1334), (0.1109, 0.2678, -0.1937), (0.09432, 0.2277, -0.2465), (0.07411, 0.1789, -0.2898), (0.05105, 0.1232, -0.322), (0.02602, 0.06282, -0.3419), (0.03778, 0.05654, 0.3419), (0.07411, 0.1109, 0.322), (0.1076, 0.161, 0.2898), (0.1369, 0.2049, 0.2465), (0.161, 0.241, 0.1937), (0.1789, 0.2678, 0.1334), (0.1899, 0.2842, 0.068), (0.1937, 0.2898, 2.676e-08), (0.1899, 0.2842, -0.068), (0.1789, 0.2678, -0.1334), (0.161, 0.241, -0.1937), (0.1369, 0.2049, -0.2465), (0.1076, 0.161, -0.2898), (0.07411, 0.1109, -0.322), (0.03778, 0.05654, -0.3419), (0.04808, 0.04808, 0.3419), (0.09432, 0.09432, 0.322), (0.1369, 0.1369, 0.2898), (0.1743, 0.1743, 0.2465), (0.2049, 0.2049, 0.1937), (0.2277, 0.2277, 0.1334), (0.2417, 0.2417, 0.068), (0.2465, 0.2465, 2.676e-08), (0.2417, 0.2417, -0.068), (0.2277, 0.2277, -0.1334), (0.2049, 0.2049, -0.1937), (0.1743, 0.1743, -0.2465), (0.1369, 0.1369, -0.2898), (0.09432, 0.09432, -0.322), (0.04808, 0.04808, -0.3419), (0.05654, 0.03778, 0.3419), (0.1109, 0.07411, 0.322), (0.161, 0.1076, 0.2898), (0.2049, 0.1369, 0.2465), (0.241, 0.161, 0.1937), (0.2678, 0.1789, 0.1334), (0.2842, 0.1899, 0.068), (0.2898, 0.1937, 2.676e-08), (0.2842, 0.1899, -0.068), (0.2678, 0.1789, -0.1334), (0.241, 0.161, -0.1937), (0.2049, 0.1369, -0.2465), (0.161, 0.1076, -0.2898), (0.1109, 0.07411, -0.322), (0.05654, 0.03778, -0.3419), (0.06282, 0.02602, 0.3419), (0.1232, 0.05105, 0.322), (0.1789, 0.07411, 0.2898), (0.2277, 0.09432, 0.2465), (0.2678, 0.1109, 0.1937), (0.2975, 0.1232, 0.1334), (0.3158, 0.1308, 0.068), (0.322, 0.1334, 2.676e-08), (0.3158, 0.1308, -0.068), (0.2975, 0.1232, -0.1334), (0.2678, 0.1109, -0.1937), (0.2277, 0.09432, -0.2465), (0.1789, 0.07411, -0.2898), (0.1232, 0.05105, -0.322), (0.06282, 0.02602, -0.3419), (0.06669, 0.01327, 0.3419), (0.1308, 0.02602, 0.322), (0.1899, 0.03778, 0.2898), (0.2417, 0.04808, 0.2465), (0.2842, 0.05654, 0.1937), (0.3158, 0.06282, 0.1334), (0.3353, 0.06669, 0.068), (0.3419, 0.068, 2.676e-08), (0.3353, 0.06669, -0.068), (0.3158, 0.06282, -0.1334), (0.2842, 0.05654, -0.1937), (0.2417, 0.04808, -0.2465), (0.1899, 0.03778, -0.2898), (0.1308, 0.02602, -0.322), (0.06669, 0.01327, -0.3419), (0.068, -4.031e-08, 0.3419), (0.1334, -2.343e-08, 0.322), (0.1937, -2.862e-08, 0.2898), (0.2465, -4.68e-08, 0.2465), (0.2898, -6.758e-08, 0.1937), (0.322, -1.564e-08, 0.1334), (0.3419, -6.758e-08, 0.068), (0.3486, -7.277e-08, 2.676e-08), (0.3419, -6.758e-08, -0.068), (0.322, -1.564e-08, -0.1334), (0.2898, -6.758e-08, -0.1937), (0.2465, -4.68e-08, -0.2465), (0.1937, -4.161e-08, -0.2898), (0.1334, -3.641e-08, -0.322), (0.068, -3.641e-08, -0.3419), (2.371e-08, -3.779e-08, -0.3486), (0.06669, -0.01327, 0.3419), (0.1308, -0.02602, 0.322), (0.1899, -0.03778, 0.2898), (0.2417, -0.04808, 0.2465), (0.2842, -0.05654, 0.1937), (0.3158, -0.06282, 0.1334), (0.3353, -0.06669, 0.068), (0.3419, -0.068, 2.676e-08), (0.3353, -0.06669, -0.068), (0.3158, -0.06282, -0.1334), (0.2842, -0.05654, -0.1937), (0.2417, -0.04808, -0.2465), (0.1899, -0.03778, -0.2898), (0.1308, -0.02602, -0.322), (0.06669, -0.01327, -0.3419), (0.06282, -0.02602, 0.3419), (0.1232, -0.05105, 0.322), (0.1789, -0.07411, 0.2898), (0.2277, -0.09432, 0.2465), (0.2678, -0.1109, 0.1937), (0.2975, -0.1232, 0.1334), (0.3158, -0.1308, 0.068), (0.322, -0.1334, 2.676e-08), (0.3158, -0.1308, -0.068), (0.2975, -0.1232, -0.1334), (0.2678, -0.1109, -0.1937), (0.2277, -0.09432, -0.2465), (0.1789, -0.07411, -0.2898), (0.1232, -0.05105, -0.322), (0.06282, -0.02602, -0.3419), (0.05654, -0.03778, 0.3419), (0.1109, -0.07411, 0.322), (0.161, -0.1076, 0.2898), (0.2049, -0.1369, 0.2465), (0.241, -0.161, 0.1937), (0.2678, -0.1789, 0.1334), (0.2842, -0.1899, 0.068), (0.2898, -0.1937, 2.676e-08), (0.2842, -0.1899, -0.068), (0.2678, -0.1789, -0.1334), (0.241, -0.161, -0.1937), (0.2049, -0.1369, -0.2465), (0.161, -0.1076, -0.2898), (0.1109, -0.07411, -0.322), (0.05654, -0.03778, -0.3419), (0.04808, -0.04808, 0.3419), (0.09432, -0.09432, 0.322), (0.1369, -0.1369, 0.2898), (0.1743, -0.1743, 0.2465), (0.2049, -0.2049, 0.1937), (0.2277, -0.2277, 0.1334), (0.2417, -0.2417, 0.068), (0.2465, -0.2465, 2.676e-08), (0.2417, -0.2417, -0.068), (0.2277, -0.2277, -0.1334), (0.2049, -0.2049, -0.1937), (0.1743, -0.1743, -0.2465), (0.1369, -0.1369, -0.2898), (0.09432, -0.09432, -0.322), (0.04808, -0.04808, -0.3419), (0.03778, -0.05654, 0.3419), (0.07411, -0.1109, 0.322), (0.1076, -0.161, 0.2898), (0.1369, -0.2049, 0.2465), (0.161, -0.241, 0.1937), (0.1789, -0.2678, 0.1334), (0.1899, -0.2842, 0.068), (0.1937, -0.2898, 2.676e-08), (0.1899, -0.2842, -0.068), (0.1789, -0.2678, -0.1334), (0.161, -0.241, -0.1937), (0.1369, -0.2049, -0.2465), (0.1076, -0.161, -0.2898), (0.07411, -0.1109, -0.322), (0.03778, -0.05654, -0.3419), (0.02602, -0.06282, 0.3419), (0.05105, -0.1232, 0.322), (0.07411, -0.1789, 0.2898), (0.09432, -0.2277, 0.2465), (0.1109, -0.2678, 0.1937), (0.1232, -0.2975, 0.1334), (0.1308, -0.3158, 0.068), (0.1334, -0.322, 2.676e-08), (0.1308, -0.3158, -0.068), (0.1232, -0.2975, -0.1334), (0.1109, -0.2678, -0.1937), (0.09432, -0.2277, -0.2465), (0.07411, -0.1789, -0.2898), (0.05105, -0.1232, -0.322), (0.02602, -0.06282, -0.3419), (0.01327, -0.06669, 0.3419), (0.02602, -0.1308, 0.322), (0.03778, -0.1899, 0.2898), (0.04808, -0.2417, 0.2465), (0.05654, -0.2842, 0.1937), (0.06282, -0.3158, 0.1334), (0.06669, -0.3353, 0.068), (0.068, -0.3419, 2.676e-08), (0.06669, -0.3353, -0.068), (0.06282, -0.3158, -0.1334), (0.05654, -0.2842, -0.1937), (0.04808, -0.2417, -0.2465), (0.03778, -0.1899, -0.2898), (0.02602, -0.1308, -0.322), (0.01327, -0.06669, -0.3419), (1.879e-08, -0.068, 0.3419), (8.407e-09, -0.1334, 0.322), (8.407e-09, -0.1937, 0.2898), (-2.535e-08, -0.2465, 0.2465), (-4.094e-08, -0.2898, 0.1937), (2.139e-08, -0.322, 0.1334), (-5.652e-08, -0.3419, 0.068), (-4.094e-08, -0.3486, 2.676e-08), (-5.652e-08, -0.3419, -0.068), (2.139e-08, -0.322, -0.1334), (-4.094e-08, -0.2898, -0.1937), (-2.535e-08, -0.2465, -0.2465), (6.157e-10, -0.1937, -0.2898), (-1.981e-09, -0.1334, -0.322), (2.009e-08, -0.068, -0.3419), (-0.01327, -0.06669, 0.3419), (-0.02602, -0.1308, 0.322), (-0.03778, -0.1899, 0.2898), (-0.04808, -0.2417, 0.2465), (-0.05654, -0.2842, 0.1937), (-0.06282, -0.3158, 0.1334), (-0.06669, -0.3353, 0.068), (-0.068, -0.3419, 2.676e-08), (-0.06669, -0.3353, -0.068), (-0.06282, -0.3158, -0.1334), (-0.05654, -0.2842, -0.1937), (-0.04808, -0.2417, -0.2465), (-0.03778, -0.1899, -0.2898), (-0.02602, -0.1308, -0.322), (-0.01327, -0.06669, -0.3419), (-0.02602, -0.06282, 0.3419), (-0.05105, -0.1232, 0.322), (-0.07411, -0.1789, 0.2898), (-0.09432, -0.2277, 0.2465), (-0.1109, -0.2678, 0.1937), (-0.1232, -0.2975, 0.1334), (-0.1308, -0.3158, 0.068), (-0.1334, -0.322, 2.676e-08), (-0.1308, -0.3158, -0.068), (-0.1232, -0.2975, -0.1334), (-0.1109, -0.2678, -0.1937), (-0.09432, -0.2277, -0.2465), (-0.07411, -0.1789, -0.2898), (-0.05105, -0.1232, -0.322), (-0.02602, -0.06282, -0.3419), (-0.03778, -0.05654, 0.3419), (-0.07411, -0.1109, 0.322), (-0.1076, -0.161, 0.2898), (-0.1369, -0.2049, 0.2465), (-0.161, -0.241, 0.1937), (-0.1789, -0.2678, 0.1334), (-0.1899, -0.2842, 0.068), (-0.1937, -0.2898, 2.676e-08), (-0.1899, -0.2842, -0.068), (-0.1789, -0.2678, -0.1334), (-0.161, -0.241, -0.1937), (-0.1369, -0.2049, -0.2465), (-0.1076, -0.161, -0.2898), (-0.07411, -0.1109, -0.322), (-0.03778, -0.05654, -0.3419), (-0.04808, -0.04808, 0.3419), (-0.09432, -0.09432, 0.322), (-0.1369, -0.1369, 0.2898), (-0.1743, -0.1743, 0.2465), (-0.2049, -0.2049, 0.1937), (-0.2277, -0.2277, 0.1334), (-0.2417, -0.2417, 0.068), (-0.2465, -0.2465, 2.676e-08), (-0.2417, -0.2417, -0.068), (-0.2277, -0.2277, -0.1334), (-0.2049, -0.2049, -0.1937), (-0.1743, -0.1743, -0.2465), (-0.1369, -0.1369, -0.2898), (-0.09432, -0.09432, -0.322), (-0.04808, -0.04808, -0.3419), (-0.05654, -0.03778, 0.3419), (-0.1109, -0.07411, 0.322), (-0.161, -0.1076, 0.2898), (-0.2049, -0.1369, 0.2465), (-0.241, -0.161, 0.1937), (-0.2678, -0.1789, 0.1334), (-0.2842, -0.1899, 0.068), (-0.2898, -0.1937, 2.676e-08), (-0.2842, -0.1899, -0.068), (-0.2678, -0.1789, -0.1334), (-0.241, -0.161, -0.1937), (-0.2049, -0.1369, -0.2465), (-0.161, -0.1076, -0.2898), (-0.1109, -0.07411, -0.322), (-0.05654, -0.03778, -0.3419), (-8.122e-08, -8.126e-08, 0.3486), (-0.06282, -0.02602, 0.3419), (-0.1232, -0.05105, 0.322), (-0.1789, -0.07411, 0.2898), (-0.2277, -0.09432, 0.2465), (-0.2678, -0.1109, 0.1937), (-0.2975, -0.1232, 0.1334), (-0.3158, -0.1308, 0.068), (-0.322, -0.1334, 2.676e-08), (-0.3158, -0.1308, -0.068), (-0.2975, -0.1232, -0.1334), (-0.2678, -0.1109, -0.1937), (-0.2277, -0.09432, -0.2465), (-0.1789, -0.07411, -0.2898), (-0.1232, -0.05105, -0.322), (-0.06282, -0.02602, -0.3419), (-0.06669, -0.01327, 0.3419), (-0.1308, -0.02602, 0.322), (-0.1899, -0.03778, 0.2898), (-0.2417, -0.04808, 0.2465), (-0.2842, -0.05654, 0.1937), (-0.3158, -0.06282, 0.1334), (-0.3353, -0.06669, 0.068), (-0.3419, -0.068, 2.676e-08), (-0.3353, -0.06669, -0.068), (-0.3158, -0.06282, -0.1334), (-0.2842, -0.05654, -0.1937), (-0.2417, -0.04808, -0.2465), (-0.1899, -0.03778, -0.2898), (-0.1308, -0.02602, -0.322), (-0.06669, -0.01327, -0.3419)], [], [(1, 0, 15, 16), (12, 11, 26, 27), (10, 9, 24, 25), (8, 7, 22, 23), (6, 5, 20, 21), (4, 3, 18, 19), (2, 1, 16, 17), (13, 12, 27, 28), (11, 10, 25, 26), (9, 8, 23, 24), (7, 6, 21, 22), (5, 4, 19, 20), (3, 2, 17, 18), (14, 13, 28, 29), (22, 21, 36, 37), (20, 19, 34, 35), (18, 17, 32, 33), (29, 28, 43, 44), (16, 15, 30, 31), (27, 26, 41, 42), (25, 24, 39, 40), (23, 22, 37, 38), (21, 20, 35, 36), (19, 18, 33, 34), (17, 16, 31, 32), (28, 27, 42, 43), (26, 25, 40, 41), (24, 23, 38, 39), (37, 36, 51, 52), (35, 34, 49, 50), (33, 32, 47, 48), (44, 43, 58, 59), (31, 30, 45, 46), (42, 41, 56, 57), (40, 39, 54, 55), (38, 37, 52, 53), (36, 35, 50, 51), (34, 33, 48, 49), (32, 31, 46, 47), (43, 42, 57, 58), (41, 40, 55, 56), (39, 38, 53, 54), (52, 51, 66, 67), (50, 49, 64, 65), (48, 47, 62, 63), (59, 58, 73, 74), (46, 45, 60, 61), (57, 56, 71, 72), (55, 54, 69, 70), (53, 52, 67, 68), (51, 50, 65, 66), (49, 48, 63, 64), (47, 46, 61, 62), (58, 57, 72, 73), (56, 55, 70, 71), (54, 53, 68, 69), (67, 66, 81, 82), (65, 64, 79, 80), (63, 62, 77, 78), (74, 73, 88, 89), (61, 60, 75, 76), (72, 71, 86, 87), (70, 69, 84, 85), (68, 67, 82, 83), (66, 65, 80, 81), (64, 63, 78, 79), (62, 61, 76, 77), (73, 72, 87, 88), (71, 70, 85, 86), (69, 68, 83, 84), (82, 81, 96, 97), (80, 79, 94, 95), (78, 77, 92, 93), (89, 88, 103, 104), (76, 75, 90, 91), (87, 86, 101, 102), (85, 84, 99, 100), (83, 82, 97, 98), (81, 80, 95, 96), (79, 78, 93, 94), (77, 76, 91, 92), (88, 87, 102, 103), (86, 85, 100, 101), (84, 83, 98, 99), (97, 96, 111, 112), (95, 94, 109, 110), (93, 92, 107, 108), (104, 103, 118, 119), (91, 90, 105, 106), (102, 101, 116, 117), (100, 99, 114, 115), (98, 97, 112, 113), (96, 95, 110, 111), (94, 93, 108, 109), (92, 91, 106, 107), (103, 102, 117, 118), (101, 100, 115, 116), (99, 98, 113, 114), (112, 111, 126, 127), (110, 109, 124, 125), (108, 107, 122, 123), (119, 118, 133, 134), (106, 105, 120, 121), (117, 116, 131, 132), (115, 114, 129, 130), (113, 112, 127, 128), (111, 110, 125, 126), (109, 108, 123, 124), (107, 106, 121, 122), (118, 117, 132, 133), (116, 115, 130, 131), (114, 113, 128, 129), (127, 126, 141, 142), (125, 124, 139, 140), (123, 122, 137, 138), (134, 133, 148, 149), (121, 120, 135, 136), (132, 131, 146, 147), (130, 129, 144, 145), (128, 127, 142, 143), (126, 125, 140, 141), (124, 123, 138, 139), (122, 121, 136, 137), (133, 132, 147, 148), (131, 130, 145, 146), (129, 128, 143, 144), (142, 141, 156, 157), (140, 139, 154, 155), (138, 137, 152, 153), (149, 148, 163, 164), (136, 135, 150, 151), (147, 146, 161, 162), (145, 144, 159, 160), (143, 142, 157, 158), (141, 140, 155, 156), (139, 138, 153, 154), (137, 136, 151, 152), (148, 147, 162, 163), (146, 145, 160, 161), (144, 143, 158, 159), (157, 156, 171, 172), (155, 154, 169, 170), (153, 152, 167, 168), (164, 163, 178, 179), (151, 150, 165, 166), (162, 161, 176, 177), (160, 159, 174, 175), (158, 157, 172, 173), (156, 155, 170, 171), (154, 153, 168, 169), (152, 151, 166, 167), (163, 162, 177, 178), (161, 160, 175, 176), (159, 158, 173, 174), (172, 171, 186, 187), (170, 169, 184, 185), (168, 167, 182, 183), (179, 178, 193, 194), (166, 165, 180, 181), (177, 176, 191, 192), (175, 174, 189, 190), (173, 172, 187, 188), (171, 170, 185, 186), (169, 168, 183, 184), (167, 166, 181, 182), (178, 177, 192, 193), (176, 175, 190, 191), (174, 173, 188, 189), (187, 186, 201, 202), (185, 184, 199, 200), (183, 182, 197, 198), (194, 193, 208, 209), (181, 180, 195, 196), (192, 191, 206, 207), (190, 189, 204, 205), (188, 187, 202, 203), (186, 185, 200, 201), (184, 183, 198, 199), (182, 181, 196, 197), (193, 192, 207, 208), (191, 190, 205, 206), (189, 188, 203, 204), (202, 201, 216, 217), (200, 199, 214, 215), (198, 197, 212, 213), (209, 208, 223, 224), (196, 195, 210, 211), (207, 206, 221, 222), (205, 204, 219, 220), (203, 202, 217, 218), (201, 200, 215, 216), (199, 198, 213, 214), (197, 196, 211, 212), (208, 207, 222, 223), (206, 205, 220, 221), (204, 203, 218, 219), (217, 216, 231, 232), (215, 214, 229, 230), (213, 212, 227, 228), (224, 223, 238, 239), (211, 210, 225, 226), (222, 221, 236, 237), (220, 219, 234, 235), (218, 217, 232, 233), (216, 215, 230, 231), (214, 213, 228, 229), (212, 211, 226, 227), (223, 222, 237, 238), (221, 220, 235, 236), (219, 218, 233, 234), (232, 231, 246, 247), (230, 229, 244, 245), (228, 227, 242, 243), (239, 238, 253, 254), (226, 225, 240, 241), (237, 236, 251, 252), (235, 234, 249, 250), (233, 232, 247, 248), (231, 230, 245, 246), (229, 228, 243, 244), (227, 226, 241, 242), (238, 237, 252, 253), (236, 235, 250, 251), (234, 233, 248, 249), (247, 246, 262, 263), (245, 244, 260, 261), (243, 242, 258, 259), (254, 253, 269, 270), (241, 240, 256, 257), (252, 251, 267, 268), (250, 249, 265, 266), (248, 247, 263, 264), (246, 245, 261, 262), (244, 243, 259, 260), (242, 241, 257, 258), (253, 252, 268, 269), (251, 250, 266, 267), (249, 248, 264, 265), (263, 262, 277, 278), (261, 260, 275, 276), (259, 258, 273, 274), (270, 269, 284, 285), (257, 256, 271, 272), (268, 267, 282, 283), (266, 265, 280, 281), (264, 263, 278, 279), (262, 261, 276, 277), (260, 259, 274, 275), (258, 257, 272, 273), (269, 268, 283, 284), (267, 266, 281, 282), (265, 264, 279, 280), (278, 277, 292, 293), (276, 275, 290, 291), (274, 273, 288, 289), (285, 284, 299, 300), (272, 271, 286, 287), (283, 282, 297, 298), (281, 280, 295, 296), (279, 278, 293, 294), (277, 276, 291, 292), (275, 274, 289, 290), (273, 272, 287, 288), (284, 283, 298, 299), (282, 281, 296, 297), (280, 279, 294, 295), (293, 292, 307, 308), (291, 290, 305, 306), (289, 288, 303, 304), (300, 299, 314, 315), (287, 286, 301, 302), (298, 297, 312, 313), (296, 295, 310, 311), (294, 293, 308, 309), (292, 291, 306, 307), (290, 289, 304, 305), (288, 287, 302, 303), (299, 298, 313, 314), (297, 296, 311, 312), (295, 294, 309, 310), (308, 307, 322, 323), (306, 305, 320, 321), (304, 303, 318, 319), (315, 314, 329, 330), (302, 301, 316, 317), (313, 312, 327, 328), (311, 310, 325, 326), (309, 308, 323, 324), (307, 306, 321, 322), (305, 304, 319, 320), (303, 302, 317, 318), (314, 313, 328, 329), (312, 311, 326, 327), (310, 309, 324, 325), (323, 322, 337, 338), (321, 320, 335, 336), (319, 318, 333, 334), (330, 329, 344, 345), (317, 316, 331, 332), (328, 327, 342, 343), (326, 325, 340, 341), (324, 323, 338, 339), (322, 321, 336, 337), (320, 319, 334, 335), (318, 317, 332, 333), (329, 328, 343, 344), (327, 326, 341, 342), (325, 324, 339, 340), (338, 337, 352, 353), (336, 335, 350, 351), (334, 333, 348, 349), (345, 344, 359, 360), (332, 331, 346, 347), (343, 342, 357, 358), (341, 340, 355, 356), (339, 338, 353, 354), (337, 336, 351, 352), (335, 334, 349, 350), (333, 332, 347, 348), (344, 343, 358, 359), (342, 341, 356, 357), (340, 339, 354, 355), (353, 352, 367, 368), (351, 350, 365, 366), (349, 348, 363, 364), (360, 359, 374, 375), (347, 346, 361, 362), (358, 357, 372, 373), (356, 355, 370, 371), (354, 353, 368, 369), (352, 351, 366, 367), (350, 349, 364, 365), (348, 347, 362, 363), (359, 358, 373, 374), (357, 356, 371, 372), (355, 354, 369, 370), (368, 367, 382, 383), (366, 365, 380, 381), (364, 363, 378, 379), (375, 374, 389, 390), (362, 361, 376, 377), (373, 372, 387, 388), (371, 370, 385, 386), (369, 368, 383, 384), (367, 366, 381, 382), (365, 364, 379, 380), (363, 362, 377, 378), (374, 373, 388, 389), (372, 371, 386, 387), (370, 369, 384, 385), (383, 382, 397, 398), (381, 380, 395, 396), (379, 378, 393, 394), (390, 389, 404, 405), (377, 376, 391, 392), (388, 387, 402, 403), (386, 385, 400, 401), (384, 383, 398, 399), (382, 381, 396, 397), (380, 379, 394, 395), (378, 377, 392, 393), (389, 388, 403, 404), (387, 386, 401, 402), (385, 384, 399, 400), (398, 397, 412, 413), (396, 395, 410, 411), (394, 393, 408, 409), (405, 404, 419, 420), (392, 391, 406, 407), (403, 402, 417, 418), (401, 400, 415, 416), (399, 398, 413, 414), (397, 396, 411, 412), (395, 394, 409, 410), (393, 392, 407, 408), (404, 403, 418, 419), (402, 401, 416, 417), (400, 399, 414, 415), (413, 412, 427, 428), (411, 410, 425, 426), (409, 408, 423, 424), (420, 419, 434, 435), (407, 406, 421, 422), (418, 417, 432, 433), (416, 415, 430, 431), (414, 413, 428, 429), (412, 411, 426, 427), (410, 409, 424, 425), (408, 407, 422, 423), (419, 418, 433, 434), (417, 416, 431, 432), (415, 414, 429, 430), (428, 427, 442, 443), (426, 425, 440, 441), (424, 423, 438, 439), (435, 434, 449, 450), (422, 421, 436, 437), (433, 432, 447, 448), (431, 430, 445, 446), (429, 428, 443, 444), (427, 426, 441, 442), (425, 424, 439, 440), (423, 422, 437, 438), (434, 433, 448, 449), (432, 431, 446, 447), (430, 429, 444, 445), (443, 442, 458, 459), (441, 440, 456, 457), (439, 438, 454, 455), (450, 449, 465, 466), (437, 436, 452, 453), (448, 447, 463, 464), (446, 445, 461, 462), (444, 443, 459, 460), (442, 441, 457, 458), (440, 439, 455, 456), (438, 437, 453, 454), (449, 448, 464, 465), (447, 446, 462, 463), (445, 444, 460, 461), (459, 458, 473, 474), (457, 456, 471, 472), (455, 454, 469, 470), (466, 465, 480, 481), (453, 452, 467, 468), (464, 463, 478, 479), (462, 461, 476, 477), (460, 459, 474, 475), (458, 457, 472, 473), (456, 455, 470, 471), (454, 453, 468, 469), (465, 464, 479, 480), (463, 462, 477, 478), (461, 460, 475, 476), (255, 14, 29), (0, 451, 15), (255, 29, 44), (15, 451, 30), (255, 44, 59), (30, 451, 45), (255, 59, 74), (45, 451, 60), (255, 74, 89), (60, 451, 75), (255, 89, 104), (75, 451, 90), (255, 104, 119), (90, 451, 105), (255, 119, 134), (105, 451, 120), (255, 134, 149), (120, 451, 135), (255, 149, 164), (135, 451, 150), (255, 164, 179), (150, 451, 165), (255, 179, 194), (165, 451, 180), (255, 194, 209), (180, 451, 195), (255, 209, 224), (195, 451, 210), (255, 224, 239), (210, 451, 225), (255, 239, 254), (225, 451, 240), (255, 254, 270), (240, 451, 256), (255, 270, 285), (256, 451, 271), (255, 285, 300), (271, 451, 286), (255, 300, 315), (286, 451, 301), (255, 315, 330), (301, 451, 316), (255, 330, 345), (316, 451, 331), (255, 345, 360), (331, 451, 346), (255, 360, 375), (346, 451, 361), (255, 375, 390), (361, 451, 376), (255, 390, 405), (376, 451, 391), (255, 405, 420), (391, 451, 406), (255, 420, 435), (406, 451, 421), (255, 435, 450), (421, 451, 436), (255, 450, 466), (436, 451, 452), (255, 466, 481), (452, 451, 467), (474, 473, 6, 7), (472, 471, 4, 5), (470, 469, 2, 3), (481, 480, 13, 14), (468, 467, 0, 1), (479, 478, 11, 12), (477, 476, 9, 10), (475, 474, 7, 8), (473, 472, 5, 6), (471, 470, 3, 4), (255, 481, 14), (469, 468, 1, 2), (480, 479, 12, 13), (467, 451, 0), (478, 477, 10, 11), (476, 475, 8, 9)])
me_sphere.polygons.foreach_set('use_smooth', [True] * 512)
me_sphere.materials.append(mat_ballmaterial)
me_sphere.use_remesh_preserve_volume = False
me_sphere.use_remesh_preserve_attributes = False
me_sphere.use_mirror_vertex_groups = False
me_sphere.update()

# ---- objects
ob_torus = bpy.data.objects.new('Torus', me_torus)
ob_sphere = bpy.data.objects.new('Sphere', me_sphere)
ob_lamp = bpy.data.objects.new('Lamp', light_lamp)
ob_camera = bpy.data.objects.new('Camera', cam_camera)

# ---- transforms, parenting, visibility, modifiers, constraints
ob_torus.location = (0.0, 0.0, 0.0)
ob_torus.lineart.crease_threshold = 0.0
ob_sphere.location = (0.0, 0.0, 0.0)
ob_sphere.scale = (-0.3574, -0.3574, -0.3574)
ob_sphere.color = (0.09935, 0.04318, 1.0, 1.0)
ob_sphere.show_all_edges = True
ob_sphere.lineart.crease_threshold = 0.0
ob_lamp.location = (4.076, 1.005, 5.904)
ob_lamp.rotation_euler = (0.6503, 0.05522, 1.866)
ob_lamp.lock_rotations_4d = False
ob_lamp.empty_display_type = 'ARROWS'
ob_lamp.color = (0.0, 0.0, 0.0, 0.0)
ob_lamp.lineart.crease_threshold = 0.0
ob_camera.location = (7.481, -6.508, 5.344)
ob_camera.rotation_euler = (1.109, 0.01082, 0.8149)
ob_camera.lock_rotations_4d = False
ob_camera.empty_display_type = 'ARROWS'
ob_camera.color = (0.0, 0.0, 0.0, 0.0)
ob_camera.display_type = 'WIRE'
ob_camera.lineart.crease_threshold = 0.0

# ---- collection membership
col_collection_1.objects.link(ob_torus)
col_collection_1.objects.link(ob_sphere)
col_collection_1.objects.link(ob_lamp)
col_collection_1.objects.link(ob_camera)

# ---- scene / render settings (as saved in the file)
scene.camera = ob_camera
scene.frame_start = 1; scene.frame_end = 250; scene.frame_set(159)
scene.render.engine = 'BLENDER_EEVEE_NEXT'
scene.render.resolution_percentage = 50
scene.render.dither_intensity = 0.0
scene.cycles.use_denoising = False
scene.cycles.samples = 10
scene.cycles.sampling_pattern = 'TABULATED_SOBOL'
scene.cycles.light_sampling_threshold = 0.0
scene.cycles.use_adaptive_sampling = False
scene.cycles.use_light_tree = False
scene.cycles.blur_glossy = 0.0
scene.cycles.pixel_filter_type = 'GAUSSIAN'
scene.cycles.sample_clamp_indirect = 0.0
scene.view_settings.view_transform = 'Standard'
bpy.context.view_layer.update()
